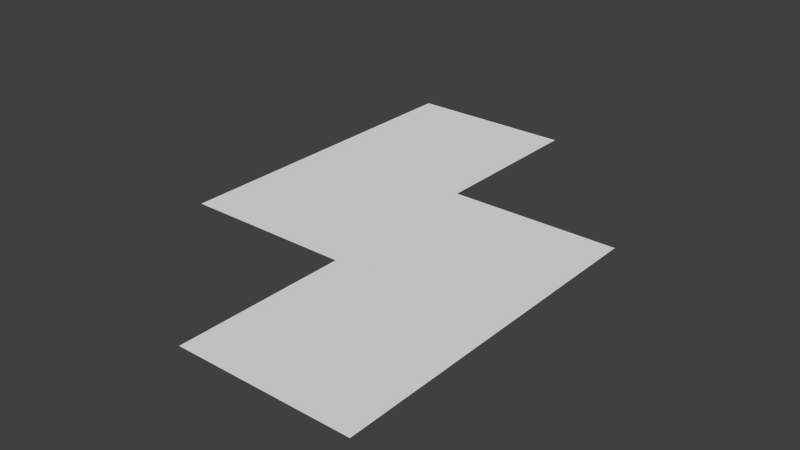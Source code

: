 # Source: right_chicane.blend  (saved by Blender 2.74.0; exported with 4.5.12 LTS)
import bpy
from mathutils import Matrix  # noqa: F401  (used for matrix-valued properties, if any)

bpy.ops.wm.read_factory_settings(use_empty=True)
scene = bpy.context.scene
scene.name = 'Scene'

# ---- collections
col_collection_1 = bpy.data.collections.new('Collection 1'); scene.collection.children.link(col_collection_1)

# ---- materials (node trees are filled in below, after node groups)
mat_material_005 = bpy.data.materials.new('Material.005')
mat_material_005.alpha_threshold = 0.0
mat_material_005.use_transparent_shadow = False
mat_material_005.roughness = 0.5
mat_material_006 = bpy.data.materials.new('Material.006')
mat_material_006.alpha_threshold = 0.0
mat_material_006.use_transparent_shadow = False
mat_material_006.roughness = 0.5

# ---- material node trees

# ---- world
world_world = bpy.data.worlds.new('World'); scene.world = world_world
world_world.color = (0.05088, 0.05088, 0.05088)
world_world.use_sun_shadow = False
world_world.sun_shadow_jitter_overblur = 0.0
world_world.cycles.sampling_method = 'MANUAL'
world_world.cycles.sample_map_resolution = 256

# ---- meshes
me_plane_004 = bpy.data.meshes.new('Plane.004')
me_plane_004.from_pydata([(-8.519e-08, 0.67, -7.451e-09), (4.0, -2.67, -7.451e-09), (4.0, -1.33, -7.451e-09), (-1.271e-07, 1.0, -7.451e-09), (1.271e-07, -1.0, -7.451e-09), (8.519e-08, -0.67, -7.451e-09), (4.0, -3.0, -7.451e-09), (4.0, -1.0, -7.451e-09), (3.333, -1.174, -7.451e-09), (2.667, -0.788, -7.451e-09), (2.0, -0.3299, -7.451e-09), (1.333, 0.1976, -7.451e-09), (0.6667, 0.5564, -7.451e-09), (0.6667, -0.7836, -7.451e-09), (1.333, -1.142, -7.451e-09), (2.0, -1.67, -7.451e-09), (2.667, -2.128, -7.451e-09), (3.333, -2.514, -7.451e-09), (0.6667, -1.114, -7.451e-09), (1.333, -1.473, -7.451e-09), (2.0, -2.0, -7.451e-09), (2.667, -2.458, -7.451e-09), (3.333, -2.844, -7.451e-09), (3.333, -0.8445, -7.451e-09), (2.667, -0.4579, -7.451e-09), (2.0, -5.625e-05, -7.451e-09), (1.333, 0.5274, -7.451e-09), (0.6667, 0.8863, -7.451e-09), (-4.77e-08, -2.0, -7.451e-09), (4.0, -5.661e-05, -7.451e-09), (2.0, -4.0, -7.451e-09), (4.0, -4.0, -7.451e-09), (2.0, 2.0, -7.451e-09), (-7.947e-09, 2.0, -7.451e-09)], [], [(8, 17, 1, 2), (26, 11, 10, 25), (27, 12, 11, 26), (24, 9, 8, 23), (14, 19, 20, 15), (15, 20, 21, 16), (16, 21, 22, 17), (3, 0, 12, 27), (25, 10, 9, 24), (13, 18, 19, 14), (5, 4, 18, 13), (17, 22, 6, 1), (23, 8, 2, 7), (12, 13, 14, 11), (11, 14, 15, 10), (10, 15, 16, 9), (9, 16, 17, 8), (0, 5, 13, 12), (18, 4, 28), (19, 18, 28), (20, 19, 28), (29, 25, 24), (24, 23, 29), (21, 20, 30), (23, 7, 29), (32, 33, 27), (26, 32, 27), (27, 33, 3), (26, 25, 32), (22, 21, 30), (30, 31, 22), (31, 6, 22)])
me_plane_004.polygons.foreach_set('material_index', [1, 0, 0, 0, 0, 0, 0, 0, 0, 0, 0, 0, 0, 1, 1, 1, 1, 1, 0, 0, 0, 0, 0, 0, 0, 0, 0, 0, 0, 0, 0, 0])
me_plane_004.materials.append(mat_material_005)
me_plane_004.materials.append(mat_material_006)
me_plane_004.use_remesh_preserve_volume = False
me_plane_004.use_remesh_preserve_attributes = False
me_plane_004.use_mirror_vertex_groups = False
me_plane_004.update()

# ---- objects
ob_master_chicane = bpy.data.objects.new('Master_chicane', me_plane_004)

# ---- transforms, parenting, visibility, modifiers, constraints
ob_master_chicane.location = (0.0, 0.0, 0.0)
ob_master_chicane.scale = (0.5, 0.5, 0.5)
ob_master_chicane.lineart.crease_threshold = 0.0

# ---- collection membership
col_collection_1.objects.link(ob_master_chicane)

# ---- scene / render settings (as saved in the file)
scene.frame_start = 1; scene.frame_end = 250; scene.frame_set(1)
scene.render.engine = 'BLENDER_EEVEE_NEXT'
scene.render.resolution_percentage = 50
scene.render.dither_intensity = 0.0
scene.cycles.use_denoising = False
scene.cycles.samples = 10
scene.cycles.sampling_pattern = 'TABULATED_SOBOL'
scene.cycles.light_sampling_threshold = 0.0
scene.cycles.use_adaptive_sampling = False
scene.cycles.use_light_tree = False
scene.cycles.blur_glossy = 0.0
scene.cycles.pixel_filter_type = 'GAUSSIAN'
scene.cycles.sample_clamp_indirect = 0.0
scene.view_settings.view_transform = 'Standard'
bpy.context.view_layer.update()

# ---- added for rendering (the .blend has no active camera and no usable light): camera, sun
cam_auto = bpy.data.cameras.new('AutoCamera')
cam_auto.lens = 50.0
cam_auto.sensor_width = 36.0
cam_auto.clip_end = 1000.0
ob_auto_camera = bpy.data.objects.new('AutoCamera', cam_auto)
scene.collection.objects.link(ob_auto_camera)
ob_auto_camera.location = (4.33595, -4.50316, 2.66876)
ob_auto_camera.rotation_euler = (1.09748, -7.21219e-08, 0.694738)
scene.camera = ob_auto_camera
light_auto_sun = bpy.data.lights.new('AutoSun', 'SUN')
light_auto_sun.energy = 3.0
light_auto_sun.angle = 0.0523599
ob_auto_sun = bpy.data.objects.new('AutoSun', light_auto_sun)
scene.collection.objects.link(ob_auto_sun)
ob_auto_sun.rotation_euler = (0.872665, 0.174533, 0.523599)
bpy.context.view_layer.update()
